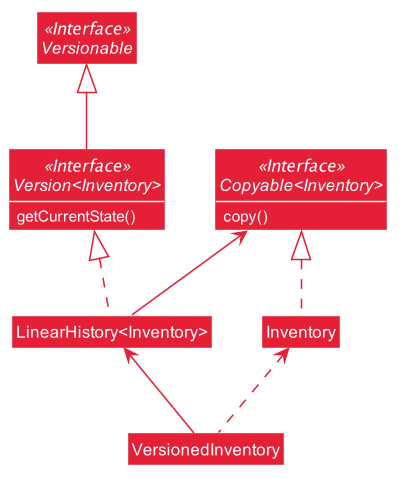

The diagram above was rendered by PlantUML. Its source (embedded in the PNG):
@startuml








skinparam BackgroundColor #FFFFFFF

skinparam Shadowing false

skinparam Class {
    FontColor #FFFFFF
    BorderThickness 1
    BorderColor #FFFFFF
    StereotypeFontColor #FFFFFF
    FontName Arial
    AttributeFontName Arial
    AttributeFontColor #FFFFFF
}

skinparam Actor {
    BorderColor #000000
    Color #000000
    FontName Arial
}

skinparam Sequence {
    MessageAlign center
    BoxFontSize 15
    BoxPadding 0
    BoxFontColor #FFFFFF
    FontName Arial
}

skinparam Participant {
    FontColor #FFFFFFF
    Padding 20
}

skinparam MinClassWidth 50
skinparam ParticipantPadding 10
skinparam Shadowing false
skinparam DefaultTextAlignment center
skinparam packageStyle Rectangle

hide footbox
hide members
hide circle
show members
hide empty members

skinparam arrowThickness 1.1
skinparam arrowColor #E41F36
skinparam classBackgroundColor #E41F36

Interface "Version<Inventory>" << Interface >>
Interface Versionable << Interface >>
Interface "Copyable<Inventory>" << Interface >>
Class "LinearHistory<Inventory>"
Class VersionedInventory
Class Inventory

"Version<Inventory>" : getCurrentState()
"Copyable<Inventory>" : copy()

Versionable <|-- "Version<Inventory>"
"Version<Inventory>" <|.. "LinearHistory<Inventory>"
"Copyable<Inventory>" <|.. Inventory
"Copyable<Inventory>" <-- "LinearHistory<Inventory>"
"LinearHistory<Inventory>" <-- VersionedInventory
Inventory <.. VersionedInventory
@enduml